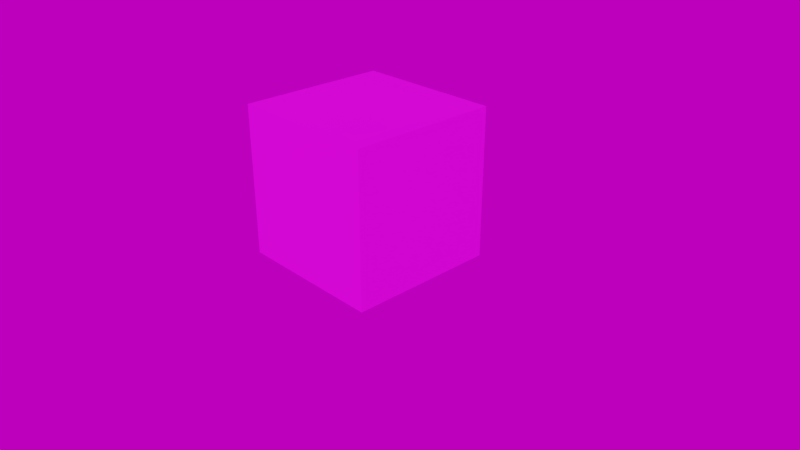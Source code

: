 # Source: gltf-materials.blend  (saved by Blender 4.1.24; exported with 4.5.12 LTS)
import bpy
from mathutils import Matrix  # noqa: F401  (used for matrix-valued properties, if any)

bpy.ops.wm.read_factory_settings(use_empty=True)
scene = bpy.context.scene
scene.name = 'Scene'

# ---- collections
col_collection_1 = bpy.data.collections.new('Collection 1'); scene.collection.children.link(col_collection_1)

# ---- images (referenced by path relative to the original .blend; pixels are not part of the script)
import os
ASSET_DIR = os.environ.get("B2B_ASSET_DIR", "")  # directory of the original .blend (textures are referenced by path, not embedded)
HERE = os.path.dirname(os.path.abspath(__file__))  # packed textures are extracted next to this script under _unpacked/

def load_image(name, relpath, width, height, colorspace="sRGB"):
    """Load a texture the original file referenced (path relative to the .blend, or extracted next to this script)."""
    p = next((c for c in (os.path.join(HERE, relpath), os.path.join(ASSET_DIR, relpath)) if relpath and os.path.exists(c)), "")
    if p:
        img = bpy.data.images.load(p, check_existing=True)
        img.name = name
    else:  # same state as the original file: an image datablock whose file is absent (Cycles renders it pink)
        img = bpy.data.images.new(name, width, height)
        img.source = "FILE"
        img.filepath = "//" + (relpath or name)
    img.colorspace_settings.name = colorspace
    return img
img_avatarwearables_tx_png = load_image('AvatarWearables_TX.png', 'tex/AvatarWearables_TX.png', 1024, 1024, 'sRGB')
img_air_museum_playground_4k_exr = load_image('air_museum_playground_4k.exr', 'tex/air_museum_playground_4k.exr', 1024, 1024, 'Linear Rec.709')

# ---- materials (node trees are filled in below, after node groups)
mat_dcl_avatarwearables = bpy.data.materials.new('DCL.AvatarWearables')
mat_dcl_avatarwearables.alpha_threshold = 0.0
mat_dcl_avatarwearables.use_backface_culling = True
mat_dcl_avatarwearables.use_transparent_shadow = False
mat_dcl_avatarwearables.refraction_depth = 0.1
mat_dcl_avatarwearables.diffuse_color = (0.5785, 0.7771, 0.8, 1.0)
mat_dcl_avatarwearables.roughness = 0.0
mat_dcl_avatarwearables.line_color = (0.0, 0.0, 0.0, 1.0)

# ---- node groups
ng_gltf_settings = bpy.data.node_groups.new('glTF Settings', 'ShaderNodeTree')
_s = ng_gltf_settings.interface.new_socket(name='Occlusion ', in_out='INPUT', socket_type='NodeSocketFloat')
_N = ng_gltf_settings.nodes; _L = ng_gltf_settings.links
n0 = _N.new('NodeGroupOutput'); n0.name = 'Group Output'; n0.location = (60, -20)
n1 = _N.new('NodeGroupInput'); n1.name = 'Group Input'; n1.location = (-180, -20)
n0.is_active_output = True

# ---- material node trees
mat_dcl_avatarwearables.use_nodes = True; mat_dcl_avatarwearables.node_tree.nodes.clear()
_N = mat_dcl_avatarwearables.node_tree.nodes; _L = mat_dcl_avatarwearables.node_tree.links
n0 = _N.new('NodeFrame'); n0.name = 'Frame.002'; n0.location = (-1260, 400)
n0.label = '_BaseColor'
n0.width = 1168
n0.label_size = 24
n1 = _N.new('ShaderNodeBsdfPrincipled'); n1.name = 'Principled BSDF'; n1.location = (80, 180)
n1.width = 201
n1.subsurface_method = 'BURLEY'
n1.inputs[3].default_value = 1.45
n1.inputs[9].default_value = (1.0, 1.0, 1.0)
n1.inputs[27].default_value = (0.0, 0.0, 0.0, 1.0)
n1.inputs[28].default_value = 1.0
n2 = _N.new('ShaderNodeGroup'); n2.name = 'Group'; n2.location = (80, 280)
n2.width = 201
n2.node_tree = ng_gltf_settings
n2.inputs[0].default_value = 0.0
n3 = _N.new('ShaderNodeMapping'); n3.name = 'Mapping.002'; n3.location = (230, -53)
n3.width = 240
n4 = _N.new('ShaderNodeTexImage'); n4.name = 'Image Texture.004'; n4.location = (570, -173)
n4.label = 'BaseColor'
n4.width = 330
n4.image = img_avatarwearables_tx_png
n5 = _N.new('NodeReroute'); n5.name = 'Reroute.001'; n5.location = (1130, -53)
n5.width = 16
n6 = _N.new('ShaderNodeOutputMaterial'); n6.name = 'Material Output.001'; n6.location = (580, 360)
n7 = _N.new('ShaderNodeEmission'); n7.name = 'Emission'; n7.location = (80, 400)
n7.width = 200
n7.inputs[0].default_value = (0.0, 0.0, 0.0, 1.0)
n8 = _N.new('NodeReroute'); n8.name = 'Reroute.006'; n8.location = (-120, 120)
n8.width = 16
n9 = _N.new('ShaderNodeAddShader'); n9.name = 'Add Shader'; n9.location = (380, 340)
n10 = _N.new('ShaderNodeUVMap'); n10.name = 'UV Map'; n10.location = (30, -53)
n3.parent = n0
n4.parent = n0
n5.parent = n0
n10.parent = n0
_L.new(n10.outputs[0], n3.inputs[0])
_L.new(n3.outputs[0], n4.inputs[0])
_L.new(n7.outputs[0], n9.inputs[0])
_L.new(n9.outputs[0], n6.inputs[0])
_L.new(n1.outputs[0], n9.inputs[1])
_L.new(n8.outputs[0], n1.inputs[0])
_L.new(n4.outputs[0], n8.inputs[0])
n6.is_active_output = True

# ---- world
world_world = bpy.data.worlds.new('World'); scene.world = world_world
world_world.use_nodes = True; world_world.node_tree.nodes.clear()
_N = world_world.node_tree.nodes; _L = world_world.node_tree.links
n0 = _N.new('ShaderNodeMath'); n0.name = 'Math'; n0.location = (-166, 272)
n0.operation = 'MULTIPLY'
n0.inputs[2].default_value = 0.0
n1 = _N.new('ShaderNodeMath'); n1.name = 'Math.001'; n1.location = (27, 275)
n1.inputs[2].default_value = 0.0
n2 = _N.new('ShaderNodeBackground'); n2.name = 'Background'; n2.location = (291, 365)
n3 = _N.new('ShaderNodeOutputWorld'); n3.name = 'World Output'; n3.location = (476, 366)
n4 = _N.new('NodeReroute'); n4.name = 'Reroute'; n4.location = (-260, 300)
n4.width = 16
n5 = _N.new('ShaderNodeTexEnvironment'); n5.name = 'Environment Texture'; n5.location = (-620, 340)
n5.width = 280
n5.image = img_air_museum_playground_4k_exr
n6 = _N.new('ShaderNodeMapping'); n6.name = 'Mapping'; n6.location = (-940, 340)
n6.width = 240
n7 = _N.new('ShaderNodeTexCoord'); n7.name = 'Texture Coordinate'; n7.location = (-1160, 340)
n8 = _N.new('ShaderNodeRGB'); n8.name = 'RGB'; n8.location = (-620, 560)
n8.outputs[0].default_value = (0.6038, 0.6038, 0.6038, 1.0)
_L.new(n2.outputs[0], n3.inputs[0])
_L.new(n0.outputs[0], n1.inputs[0])
_L.new(n4.outputs[0], n2.inputs[0])
_L.new(n4.outputs[0], n0.inputs[0])
_L.new(n1.outputs[0], n2.inputs[1])
_L.new(n5.outputs[0], n4.inputs[0])
_L.new(n6.outputs[0], n5.inputs[0])
_L.new(n7.outputs[0], n6.inputs[0])
n3.is_active_output = True
world_world.color = (0.05088, 0.05088, 0.05088)
world_world.use_sun_shadow = False
world_world.sun_shadow_jitter_overblur = 0.0
world_world.cycles.sample_map_resolution = 2048

# ---- cameras
cam_camera = bpy.data.cameras.new('Camera')
cam_camera.clip_end = 100.0
cam_camera.lens = 35.0
cam_camera.sensor_width = 32.0
cam_camera.sensor_height = 18.0
cam_camera.ortho_scale = 7.314
cam_camera.dof.focus_distance = 0.0

# ---- meshes
me_cube = bpy.data.meshes.new('Cube')
me_cube.from_pydata([(-1.0, -1.0, -1.0), (-1.0, -1.0, 1.0), (-1.0, 1.0, -1.0), (-1.0, 1.0, 1.0), (1.0, -1.0, -1.0), (1.0, -1.0, 1.0), (1.0, 1.0, -1.0), (1.0, 1.0, 1.0)], [], [(0, 1, 3, 2), (2, 3, 7, 6), (6, 7, 5, 4), (4, 5, 1, 0), (2, 6, 4, 0), (7, 3, 1, 5)])
_uv = me_cube.uv_layers.new(name='UVMap')
_uv.uv.foreach_set('vector', [0.0, 0.0, 1.0, 0.0, 1.0, 1.0, 0.0, 1.0, 0.0, 0.0, 1.0, 0.0, 1.0, 1.0, 0.0, 1.0, 0.0, 0.0, 1.0, 0.0, 1.0, 1.0, 0.0, 1.0, 0.0, 0.0, 1.0, 0.0, 1.0, 1.0, 0.0, 1.0, 0.0, 0.0, 1.0, 0.0, 1.0, 1.0, 0.0, 1.0, 0.0, 0.0, 1.0, 0.0, 1.0, 1.0, 0.0, 1.0])
me_cube.materials.append(mat_dcl_avatarwearables)
me_cube.use_remesh_preserve_volume = False
me_cube.use_remesh_preserve_attributes = False
me_cube.use_mirror_vertex_groups = False
me_cube.update()

# ---- objects
ob_cube = bpy.data.objects.new('Cube', me_cube)
ob_camera = bpy.data.objects.new('Camera', cam_camera)

# ---- transforms, parenting, visibility, modifiers, constraints
ob_cube.location = (0.0, 0.0, 1.0)
ob_cube.lineart.crease_threshold = 0.0
ob_camera.location = (7.481, -6.508, 5.344)
ob_camera.rotation_euler = (1.109, 0.0, 0.8149)
ob_camera.lock_rotations_4d = False
ob_camera.empty_display_type = 'ARROWS'
ob_camera.color = (0.0, 0.0, 0.0, 0.0)
ob_camera.display_type = 'WIRE'
ob_camera.lineart.crease_threshold = 0.0

# ---- collection membership
col_collection_1.objects.link(ob_cube)
col_collection_1.objects.link(ob_camera)

# ---- scene / render settings (as saved in the file)
scene.camera = ob_camera
scene.frame_start = 1; scene.frame_end = 300; scene.frame_set(2)
scene.render.engine = 'BLENDER_EEVEE_NEXT'
scene.render.fps = 60
scene.render.dither_intensity = 0.0
scene.cycles.feature_set = 'EXPERIMENTAL'
scene.cycles.use_denoising = False
scene.cycles.sampling_pattern = 'TABULATED_SOBOL'
scene.cycles.use_light_tree = False
scene.cycles.bake_type = 'ENVIRONMENT'
scene.eevee.use_volumetric_shadows = True
scene.eevee.use_gtao = True
scene.eevee.ray_tracing_options.trace_max_roughness = 0.0
scene.eevee.use_raytracing = True
scene.view_settings.look = 'Medium High Contrast'
scene.view_settings.view_transform = 'Filmic'
bpy.context.view_layer.update()

# ---- added for rendering (the .blend has no usable light): sun
light_auto_sun = bpy.data.lights.new('AutoSun', 'SUN')
light_auto_sun.energy = 3.0
light_auto_sun.angle = 0.0523599
ob_auto_sun = bpy.data.objects.new('AutoSun', light_auto_sun)
scene.collection.objects.link(ob_auto_sun)
ob_auto_sun.rotation_euler = (0.872665, 0.174533, 0.523599)
bpy.context.view_layer.update()
